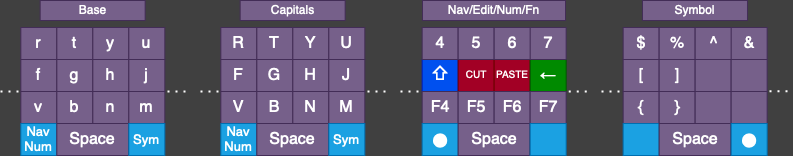

The diagram above was exported from draw.io. Its source (the exported page's mxGraphModel, read from the mxfile embedded in the PNG):
<mxGraphModel dx="-124" dy="2178" grid="0" gridSize="10" guides="1" tooltips="1" connect="1" arrows="0" fold="1" page="1" pageScale="1" pageWidth="850" pageHeight="1100" background="#404040" math="0" shadow="0">
  <root>
    <mxCell id="0" />
    <mxCell id="1" parent="0" />
    <mxCell id="r5_2eYFskkVI8h04WBeN-164" value="" style="group" parent="1" vertex="1" connectable="0">
      <mxGeometry x="878.0000000000002" y="-905" width="187.3399999999997" height="155" as="geometry" />
    </mxCell>
    <mxCell id="LZO36vIUFyBDVAd05VLG-5" value="f" style="rounded=0;whiteSpace=wrap;html=1;fontSize=16;labelBackgroundColor=none;fillColor=#76608a;fontColor=#ffffff;strokeColor=#432D57;" parent="r5_2eYFskkVI8h04WBeN-164" vertex="1">
      <mxGeometry x="20.329999999999927" y="59" width="36" height="32" as="geometry" />
    </mxCell>
    <mxCell id="LZO36vIUFyBDVAd05VLG-6" value="g" style="rounded=0;whiteSpace=wrap;html=1;fontSize=16;labelBackgroundColor=none;fillColor=#76608a;fontColor=#ffffff;strokeColor=#432D57;" parent="r5_2eYFskkVI8h04WBeN-164" vertex="1">
      <mxGeometry x="56.32999999999993" y="59" width="36" height="32" as="geometry" />
    </mxCell>
    <mxCell id="LZO36vIUFyBDVAd05VLG-17" value="h" style="rounded=0;whiteSpace=wrap;html=1;fontSize=16;labelBackgroundColor=none;fillColor=#76608a;fontColor=#ffffff;strokeColor=#432D57;" parent="r5_2eYFskkVI8h04WBeN-164" vertex="1">
      <mxGeometry x="92.32999999999993" y="59" width="36" height="32" as="geometry" />
    </mxCell>
    <mxCell id="LZO36vIUFyBDVAd05VLG-18" value="j" style="rounded=0;whiteSpace=wrap;html=1;fontSize=16;labelBackgroundColor=none;fillColor=#76608a;fontColor=#ffffff;strokeColor=#432D57;" parent="r5_2eYFskkVI8h04WBeN-164" vertex="1">
      <mxGeometry x="128.32999999999993" y="59" width="36" height="32" as="geometry" />
    </mxCell>
    <mxCell id="eH7jYblNOgfV9MiNX83g-1" value="v" style="rounded=0;whiteSpace=wrap;html=1;fontSize=16;labelBackgroundColor=none;fillColor=#76608a;fontColor=#ffffff;strokeColor=#432D57;" parent="r5_2eYFskkVI8h04WBeN-164" vertex="1">
      <mxGeometry x="20.329999999999927" y="91" width="36" height="32" as="geometry" />
    </mxCell>
    <mxCell id="eH7jYblNOgfV9MiNX83g-2" value="b" style="rounded=0;whiteSpace=wrap;html=1;fontSize=16;labelBackgroundColor=none;fillColor=#76608a;fontColor=#ffffff;strokeColor=#432D57;" parent="r5_2eYFskkVI8h04WBeN-164" vertex="1">
      <mxGeometry x="56.32999999999993" y="91" width="36" height="32" as="geometry" />
    </mxCell>
    <mxCell id="eH7jYblNOgfV9MiNX83g-3" value="n" style="rounded=0;whiteSpace=wrap;html=1;fontSize=16;labelBackgroundColor=none;fillColor=#76608a;fontColor=#ffffff;strokeColor=#432D57;" parent="r5_2eYFskkVI8h04WBeN-164" vertex="1">
      <mxGeometry x="92.32999999999993" y="91" width="36" height="32" as="geometry" />
    </mxCell>
    <mxCell id="eH7jYblNOgfV9MiNX83g-4" value="m" style="rounded=0;whiteSpace=wrap;html=1;fontSize=16;labelBackgroundColor=none;fillColor=#76608a;fontColor=#ffffff;strokeColor=#432D57;" parent="r5_2eYFskkVI8h04WBeN-164" vertex="1">
      <mxGeometry x="128.32999999999993" y="91" width="36" height="32" as="geometry" />
    </mxCell>
    <mxCell id="eH7jYblNOgfV9MiNX83g-5" value="&lt;div&gt;Nav&lt;/div&gt;&lt;div&gt;Num&lt;br&gt;&lt;/div&gt;" style="rounded=0;whiteSpace=wrap;html=1;fontSize=13;labelBackgroundColor=none;fillColor=#1ba1e2;fontColor=#ffffff;strokeColor=#006EAF;" parent="r5_2eYFskkVI8h04WBeN-164" vertex="1">
      <mxGeometry x="20.329999999999927" y="123" width="36" height="32" as="geometry" />
    </mxCell>
    <mxCell id="eH7jYblNOgfV9MiNX83g-6" value="Space" style="rounded=0;whiteSpace=wrap;html=1;fontSize=16;labelBackgroundColor=none;fillColor=#76608a;fontColor=#ffffff;strokeColor=#432D57;" parent="r5_2eYFskkVI8h04WBeN-164" vertex="1">
      <mxGeometry x="56.3299999999997" y="123" width="71.67" height="32" as="geometry" />
    </mxCell>
    <mxCell id="eH7jYblNOgfV9MiNX83g-8" value="Sym" style="rounded=0;whiteSpace=wrap;html=1;fontSize=13;labelBackgroundColor=none;fillColor=#1ba1e2;fontColor=#ffffff;strokeColor=#006EAF;" parent="r5_2eYFskkVI8h04WBeN-164" vertex="1">
      <mxGeometry x="128.32999999999993" y="123" width="36" height="32" as="geometry" />
    </mxCell>
    <mxCell id="eH7jYblNOgfV9MiNX83g-9" value="r" style="rounded=0;whiteSpace=wrap;html=1;fontSize=16;labelBackgroundColor=none;fillColor=#76608a;fontColor=#ffffff;strokeColor=#432D57;" parent="r5_2eYFskkVI8h04WBeN-164" vertex="1">
      <mxGeometry x="20.329999999999927" y="27" width="36" height="32" as="geometry" />
    </mxCell>
    <mxCell id="eH7jYblNOgfV9MiNX83g-10" value="t" style="rounded=0;whiteSpace=wrap;html=1;fontSize=16;labelBackgroundColor=none;fillColor=#76608a;fontColor=#ffffff;strokeColor=#432D57;" parent="r5_2eYFskkVI8h04WBeN-164" vertex="1">
      <mxGeometry x="56.32999999999993" y="27" width="36" height="32" as="geometry" />
    </mxCell>
    <mxCell id="eH7jYblNOgfV9MiNX83g-11" value="y" style="rounded=0;whiteSpace=wrap;html=1;fontSize=16;labelBackgroundColor=none;fillColor=#76608a;fontColor=#ffffff;strokeColor=#432D57;" parent="r5_2eYFskkVI8h04WBeN-164" vertex="1">
      <mxGeometry x="92.32999999999993" y="27" width="36" height="32" as="geometry" />
    </mxCell>
    <mxCell id="eH7jYblNOgfV9MiNX83g-12" value="u" style="rounded=0;whiteSpace=wrap;html=1;fontSize=16;labelBackgroundColor=none;fillColor=#76608a;fontColor=#ffffff;strokeColor=#432D57;" parent="r5_2eYFskkVI8h04WBeN-164" vertex="1">
      <mxGeometry x="128.32999999999993" y="27" width="36" height="32" as="geometry" />
    </mxCell>
    <mxCell id="eH7jYblNOgfV9MiNX83g-18" value="" style="endArrow=none;dashed=1;html=1;dashPattern=1 3;strokeWidth=2;rounded=0;labelBackgroundColor=none;fontColor=default;strokeColor=#FFFFFF;" parent="r5_2eYFskkVI8h04WBeN-164" edge="1">
      <mxGeometry width="50" height="50" relative="1" as="geometry">
        <mxPoint y="91" as="sourcePoint" />
        <mxPoint x="20.329999999999927" y="91" as="targetPoint" />
      </mxGeometry>
    </mxCell>
    <mxCell id="eH7jYblNOgfV9MiNX83g-19" value="" style="endArrow=none;dashed=1;html=1;dashPattern=1 3;strokeWidth=2;rounded=0;labelBackgroundColor=none;fontColor=default;strokeColor=#FFFFFF;" parent="r5_2eYFskkVI8h04WBeN-164" edge="1">
      <mxGeometry width="50" height="50" relative="1" as="geometry">
        <mxPoint x="167.00999999999976" y="91" as="sourcePoint" />
        <mxPoint x="187.3399999999997" y="91" as="targetPoint" />
      </mxGeometry>
    </mxCell>
    <mxCell id="eH7jYblNOgfV9MiNX83g-20" value="Base" style="rounded=0;whiteSpace=wrap;html=1;fontSize=12;labelBackgroundColor=none;fillColor=#76608a;fontColor=#ffffff;strokeColor=#432D57;" parent="r5_2eYFskkVI8h04WBeN-164" vertex="1">
      <mxGeometry x="39.659999999999854" width="105" height="20" as="geometry" />
    </mxCell>
    <mxCell id="r5_2eYFskkVI8h04WBeN-165" value="" style="group" parent="1" vertex="1" connectable="0">
      <mxGeometry x="1078" y="-905" width="187.3399999999997" height="155" as="geometry" />
    </mxCell>
    <mxCell id="r5_2eYFskkVI8h04WBeN-1" value="F" style="rounded=0;whiteSpace=wrap;html=1;fontSize=16;labelBackgroundColor=none;fillColor=#76608a;fontColor=#ffffff;strokeColor=#432D57;" parent="r5_2eYFskkVI8h04WBeN-165" vertex="1">
      <mxGeometry x="20.329999999999927" y="59" width="36" height="32" as="geometry" />
    </mxCell>
    <mxCell id="r5_2eYFskkVI8h04WBeN-2" value="G" style="rounded=0;whiteSpace=wrap;html=1;fontSize=16;labelBackgroundColor=none;fillColor=#76608a;fontColor=#ffffff;strokeColor=#432D57;" parent="r5_2eYFskkVI8h04WBeN-165" vertex="1">
      <mxGeometry x="56.32999999999993" y="59" width="36" height="32" as="geometry" />
    </mxCell>
    <mxCell id="r5_2eYFskkVI8h04WBeN-3" value="H" style="rounded=0;whiteSpace=wrap;html=1;fontSize=16;labelBackgroundColor=none;fillColor=#76608a;fontColor=#ffffff;strokeColor=#432D57;" parent="r5_2eYFskkVI8h04WBeN-165" vertex="1">
      <mxGeometry x="92.32999999999993" y="59" width="36" height="32" as="geometry" />
    </mxCell>
    <mxCell id="r5_2eYFskkVI8h04WBeN-4" value="J" style="rounded=0;whiteSpace=wrap;html=1;fontSize=16;labelBackgroundColor=none;fillColor=#76608a;fontColor=#ffffff;strokeColor=#432D57;" parent="r5_2eYFskkVI8h04WBeN-165" vertex="1">
      <mxGeometry x="128.32999999999993" y="59" width="36" height="32" as="geometry" />
    </mxCell>
    <mxCell id="r5_2eYFskkVI8h04WBeN-5" value="V" style="rounded=0;whiteSpace=wrap;html=1;fontSize=16;labelBackgroundColor=none;fillColor=#76608a;fontColor=#ffffff;strokeColor=#432D57;" parent="r5_2eYFskkVI8h04WBeN-165" vertex="1">
      <mxGeometry x="20.329999999999927" y="91" width="36" height="32" as="geometry" />
    </mxCell>
    <mxCell id="r5_2eYFskkVI8h04WBeN-6" value="B" style="rounded=0;whiteSpace=wrap;html=1;fontSize=16;labelBackgroundColor=none;fillColor=#76608a;fontColor=#ffffff;strokeColor=#432D57;" parent="r5_2eYFskkVI8h04WBeN-165" vertex="1">
      <mxGeometry x="56.32999999999993" y="91" width="36" height="32" as="geometry" />
    </mxCell>
    <mxCell id="r5_2eYFskkVI8h04WBeN-7" value="N" style="rounded=0;whiteSpace=wrap;html=1;fontSize=16;labelBackgroundColor=none;fillColor=#76608a;fontColor=#ffffff;strokeColor=#432D57;" parent="r5_2eYFskkVI8h04WBeN-165" vertex="1">
      <mxGeometry x="92.32999999999993" y="91" width="36" height="32" as="geometry" />
    </mxCell>
    <mxCell id="r5_2eYFskkVI8h04WBeN-8" value="M" style="rounded=0;whiteSpace=wrap;html=1;fontSize=16;labelBackgroundColor=none;fillColor=#76608a;fontColor=#ffffff;strokeColor=#432D57;" parent="r5_2eYFskkVI8h04WBeN-165" vertex="1">
      <mxGeometry x="128.32999999999993" y="91" width="36" height="32" as="geometry" />
    </mxCell>
    <mxCell id="r5_2eYFskkVI8h04WBeN-9" value="&lt;div&gt;Nav&lt;/div&gt;&lt;div&gt;Num&lt;br&gt;&lt;/div&gt;" style="rounded=0;whiteSpace=wrap;html=1;fontSize=13;labelBackgroundColor=none;fillColor=#1ba1e2;fontColor=#ffffff;strokeColor=#006EAF;" parent="r5_2eYFskkVI8h04WBeN-165" vertex="1">
      <mxGeometry x="20.329999999999927" y="123" width="36" height="32" as="geometry" />
    </mxCell>
    <mxCell id="r5_2eYFskkVI8h04WBeN-10" value="Space" style="rounded=0;whiteSpace=wrap;html=1;fontSize=16;labelBackgroundColor=none;fillColor=#76608a;fontColor=#ffffff;strokeColor=#432D57;" parent="r5_2eYFskkVI8h04WBeN-165" vertex="1">
      <mxGeometry x="56.3299999999997" y="123" width="71.67" height="32" as="geometry" />
    </mxCell>
    <mxCell id="r5_2eYFskkVI8h04WBeN-11" value="Sym" style="rounded=0;whiteSpace=wrap;html=1;fontSize=13;labelBackgroundColor=none;fillColor=#1ba1e2;strokeColor=#006EAF;fontColor=#ffffff;" parent="r5_2eYFskkVI8h04WBeN-165" vertex="1">
      <mxGeometry x="128.32999999999993" y="123" width="36" height="32" as="geometry" />
    </mxCell>
    <mxCell id="r5_2eYFskkVI8h04WBeN-12" value="R" style="rounded=0;whiteSpace=wrap;html=1;fontSize=16;labelBackgroundColor=none;fillColor=#76608a;fontColor=#ffffff;strokeColor=#432D57;" parent="r5_2eYFskkVI8h04WBeN-165" vertex="1">
      <mxGeometry x="20.329999999999927" y="27" width="36" height="32" as="geometry" />
    </mxCell>
    <mxCell id="r5_2eYFskkVI8h04WBeN-13" value="T" style="rounded=0;whiteSpace=wrap;html=1;fontSize=16;labelBackgroundColor=none;fillColor=#76608a;fontColor=#ffffff;strokeColor=#432D57;" parent="r5_2eYFskkVI8h04WBeN-165" vertex="1">
      <mxGeometry x="56.32999999999993" y="27" width="36" height="32" as="geometry" />
    </mxCell>
    <mxCell id="r5_2eYFskkVI8h04WBeN-14" value="Y" style="rounded=0;whiteSpace=wrap;html=1;fontSize=16;labelBackgroundColor=none;fillColor=#76608a;fontColor=#ffffff;strokeColor=#432D57;" parent="r5_2eYFskkVI8h04WBeN-165" vertex="1">
      <mxGeometry x="92.32999999999993" y="27" width="36" height="32" as="geometry" />
    </mxCell>
    <mxCell id="r5_2eYFskkVI8h04WBeN-15" value="U" style="rounded=0;whiteSpace=wrap;html=1;fontSize=16;labelBackgroundColor=none;fillColor=#76608a;fontColor=#ffffff;strokeColor=#432D57;" parent="r5_2eYFskkVI8h04WBeN-165" vertex="1">
      <mxGeometry x="128.32999999999993" y="27" width="36" height="32" as="geometry" />
    </mxCell>
    <mxCell id="r5_2eYFskkVI8h04WBeN-16" value="" style="endArrow=none;dashed=1;html=1;dashPattern=1 3;strokeWidth=2;rounded=0;labelBackgroundColor=none;fontColor=default;fillColor=#76608a;strokeColor=#FFFFFF;" parent="r5_2eYFskkVI8h04WBeN-165" edge="1">
      <mxGeometry width="50" height="50" relative="1" as="geometry">
        <mxPoint y="91" as="sourcePoint" />
        <mxPoint x="20.329999999999927" y="91" as="targetPoint" />
      </mxGeometry>
    </mxCell>
    <mxCell id="r5_2eYFskkVI8h04WBeN-17" value="" style="endArrow=none;dashed=1;html=1;dashPattern=1 3;strokeWidth=2;rounded=0;labelBackgroundColor=none;fontColor=default;fillColor=#76608a;strokeColor=#FFFFFF;" parent="r5_2eYFskkVI8h04WBeN-165" edge="1">
      <mxGeometry width="50" height="50" relative="1" as="geometry">
        <mxPoint x="167.00999999999976" y="91" as="sourcePoint" />
        <mxPoint x="187.3399999999997" y="91" as="targetPoint" />
      </mxGeometry>
    </mxCell>
    <mxCell id="r5_2eYFskkVI8h04WBeN-18" value="Capitals" style="rounded=0;whiteSpace=wrap;html=1;fontSize=12;labelBackgroundColor=none;fillColor=#76608a;fontColor=#ffffff;strokeColor=#432D57;" parent="r5_2eYFskkVI8h04WBeN-165" vertex="1">
      <mxGeometry x="39.659999999999854" width="105" height="20" as="geometry" />
    </mxCell>
    <mxCell id="r5_2eYFskkVI8h04WBeN-166" value="" style="group" parent="1" vertex="1" connectable="0">
      <mxGeometry x="1278" y="-905" width="188.65999999999985" height="155" as="geometry" />
    </mxCell>
    <mxCell id="eH7jYblNOgfV9MiNX83g-21" value="&lt;font style=&quot;font-size: 18px;&quot;&gt;⇧&lt;/font&gt;" style="rounded=0;whiteSpace=wrap;html=1;fontSize=16;labelBackgroundColor=none;fillColor=#0050ef;strokeColor=#001DBC;fontColor=#ffffff;" parent="r5_2eYFskkVI8h04WBeN-166" vertex="1">
      <mxGeometry x="21.65000000000009" y="59" width="36" height="32" as="geometry" />
    </mxCell>
    <mxCell id="eH7jYblNOgfV9MiNX83g-22" value="CUT" style="rounded=0;whiteSpace=wrap;html=1;fontSize=10;labelBackgroundColor=none;fillColor=#a20025;strokeColor=#6F0000;gradientDirection=south;glass=0;shadow=0;fontColor=#ffffff;" parent="r5_2eYFskkVI8h04WBeN-166" vertex="1">
      <mxGeometry x="57.65000000000009" y="59" width="36" height="32" as="geometry" />
    </mxCell>
    <mxCell id="eH7jYblNOgfV9MiNX83g-23" value="PASTE" style="rounded=0;whiteSpace=wrap;html=1;fontSize=10;labelBackgroundColor=none;fillColor=#a20025;fontColor=#ffffff;strokeColor=#6F0000;" parent="r5_2eYFskkVI8h04WBeN-166" vertex="1">
      <mxGeometry x="93.65000000000009" y="59" width="36" height="32" as="geometry" />
    </mxCell>
    <mxCell id="eH7jYblNOgfV9MiNX83g-24" value="←" style="rounded=0;whiteSpace=wrap;html=1;fontSize=16;labelBackgroundColor=none;fillColor=#008a00;strokeColor=#005700;fontColor=#ffffff;" parent="r5_2eYFskkVI8h04WBeN-166" vertex="1">
      <mxGeometry x="129.6500000000001" y="59" width="36" height="32" as="geometry" />
    </mxCell>
    <mxCell id="eH7jYblNOgfV9MiNX83g-25" value="F4" style="rounded=0;whiteSpace=wrap;html=1;fontSize=16;labelBackgroundColor=none;fillColor=#76608a;fontColor=#ffffff;strokeColor=#432D57;" parent="r5_2eYFskkVI8h04WBeN-166" vertex="1">
      <mxGeometry x="21.65000000000009" y="91" width="36" height="32" as="geometry" />
    </mxCell>
    <mxCell id="eH7jYblNOgfV9MiNX83g-26" value="F5" style="rounded=0;whiteSpace=wrap;html=1;fontSize=16;labelBackgroundColor=none;fillColor=#76608a;fontColor=#ffffff;strokeColor=#432D57;" parent="r5_2eYFskkVI8h04WBeN-166" vertex="1">
      <mxGeometry x="57.65000000000009" y="91" width="36" height="32" as="geometry" />
    </mxCell>
    <mxCell id="eH7jYblNOgfV9MiNX83g-27" value="F6" style="rounded=0;whiteSpace=wrap;html=1;fontSize=16;labelBackgroundColor=none;fillColor=#76608a;fontColor=#ffffff;strokeColor=#432D57;" parent="r5_2eYFskkVI8h04WBeN-166" vertex="1">
      <mxGeometry x="93.65000000000009" y="91" width="36" height="32" as="geometry" />
    </mxCell>
    <mxCell id="eH7jYblNOgfV9MiNX83g-28" value="F7" style="rounded=0;whiteSpace=wrap;html=1;fontSize=16;labelBackgroundColor=none;fillColor=#76608a;strokeColor=#432D57;fontColor=#ffffff;" parent="r5_2eYFskkVI8h04WBeN-166" vertex="1">
      <mxGeometry x="129.6500000000001" y="91" width="36" height="32" as="geometry" />
    </mxCell>
    <mxCell id="eH7jYblNOgfV9MiNX83g-29" value="⬤" style="rounded=0;whiteSpace=wrap;html=1;fontSize=13;labelBackgroundColor=none;fillColor=#1ba1e2;strokeColor=#006EAF;fontColor=#ffffff;" parent="r5_2eYFskkVI8h04WBeN-166" vertex="1">
      <mxGeometry x="21.65000000000009" y="123" width="36" height="32" as="geometry" />
    </mxCell>
    <mxCell id="eH7jYblNOgfV9MiNX83g-30" value="Space" style="rounded=0;whiteSpace=wrap;html=1;fontSize=16;labelBackgroundColor=none;fillColor=#76608a;fontColor=#ffffff;strokeColor=#432D57;" parent="r5_2eYFskkVI8h04WBeN-166" vertex="1">
      <mxGeometry x="57.649999999999864" y="123" width="71.67" height="32" as="geometry" />
    </mxCell>
    <mxCell id="eH7jYblNOgfV9MiNX83g-31" value="" style="rounded=0;whiteSpace=wrap;html=1;fontSize=13;labelBackgroundColor=none;fillColor=#1ba1e2;strokeColor=#006EAF;fontColor=#ffffff;" parent="r5_2eYFskkVI8h04WBeN-166" vertex="1">
      <mxGeometry x="129.6500000000001" y="123" width="36" height="32" as="geometry" />
    </mxCell>
    <mxCell id="eH7jYblNOgfV9MiNX83g-32" value="4" style="rounded=0;whiteSpace=wrap;html=1;fontSize=16;labelBackgroundColor=none;fillColor=#76608a;fontColor=#ffffff;strokeColor=#432D57;" parent="r5_2eYFskkVI8h04WBeN-166" vertex="1">
      <mxGeometry x="21.65000000000009" y="27" width="36" height="32" as="geometry" />
    </mxCell>
    <mxCell id="eH7jYblNOgfV9MiNX83g-33" value="5" style="rounded=0;whiteSpace=wrap;html=1;fontSize=16;labelBackgroundColor=none;fillColor=#76608a;fontColor=#ffffff;strokeColor=#432D57;" parent="r5_2eYFskkVI8h04WBeN-166" vertex="1">
      <mxGeometry x="57.65000000000009" y="27" width="36" height="32" as="geometry" />
    </mxCell>
    <mxCell id="eH7jYblNOgfV9MiNX83g-34" value="6" style="rounded=0;whiteSpace=wrap;html=1;fontSize=16;labelBackgroundColor=none;fillColor=#76608a;strokeColor=#432D57;fontColor=#ffffff;" parent="r5_2eYFskkVI8h04WBeN-166" vertex="1">
      <mxGeometry x="93.65000000000009" y="27" width="36.35" height="32" as="geometry" />
    </mxCell>
    <mxCell id="eH7jYblNOgfV9MiNX83g-35" value="7" style="rounded=0;whiteSpace=wrap;html=1;fontSize=16;labelBackgroundColor=none;fillColor=#76608a;strokeColor=#432D57;fontColor=#ffffff;" parent="r5_2eYFskkVI8h04WBeN-166" vertex="1">
      <mxGeometry x="129.6500000000001" y="27" width="36" height="32" as="geometry" />
    </mxCell>
    <mxCell id="eH7jYblNOgfV9MiNX83g-36" value="" style="endArrow=none;dashed=1;html=1;dashPattern=1 3;strokeWidth=2;rounded=0;labelBackgroundColor=none;fontColor=default;fillColor=#76608a;strokeColor=#FFFFFF;" parent="r5_2eYFskkVI8h04WBeN-166" edge="1">
      <mxGeometry width="50" height="50" relative="1" as="geometry">
        <mxPoint y="91" as="sourcePoint" />
        <mxPoint x="20.329999999999927" y="91" as="targetPoint" />
      </mxGeometry>
    </mxCell>
    <mxCell id="eH7jYblNOgfV9MiNX83g-37" value="" style="endArrow=none;dashed=1;html=1;dashPattern=1 3;strokeWidth=2;rounded=0;labelBackgroundColor=none;fontColor=default;fillColor=#76608a;strokeColor=#FFFFFF;" parent="r5_2eYFskkVI8h04WBeN-166" edge="1">
      <mxGeometry width="50" height="50" relative="1" as="geometry">
        <mxPoint x="168.32999999999993" y="91" as="sourcePoint" />
        <mxPoint x="188.65999999999985" y="91" as="targetPoint" />
      </mxGeometry>
    </mxCell>
    <mxCell id="eH7jYblNOgfV9MiNX83g-38" value="&lt;div&gt;Nav/Edit/Num/Fn&lt;/div&gt;" style="rounded=0;whiteSpace=wrap;html=1;fontSize=12;labelBackgroundColor=none;fillColor=#76608a;fontColor=#ffffff;strokeColor=#432D57;" parent="r5_2eYFskkVI8h04WBeN-166" vertex="1">
      <mxGeometry x="22" width="143" height="20" as="geometry" />
    </mxCell>
    <mxCell id="r5_2eYFskkVI8h04WBeN-170" value="" style="group" parent="1" vertex="1" connectable="0">
      <mxGeometry x="1478.9999999999998" y="-905" width="188.32999999999993" height="155" as="geometry" />
    </mxCell>
    <mxCell id="eH7jYblNOgfV9MiNX83g-55" value="" style="endArrow=none;dashed=1;html=1;dashPattern=1 3;strokeWidth=2;rounded=0;labelBackgroundColor=none;fontColor=default;strokeColor=#FFFFFF;" parent="r5_2eYFskkVI8h04WBeN-170" edge="1">
      <mxGeometry width="50" height="50" relative="1" as="geometry">
        <mxPoint x="168" y="90.72000000000003" as="sourcePoint" />
        <mxPoint x="188.32999999999993" y="90.72000000000003" as="targetPoint" />
      </mxGeometry>
    </mxCell>
    <mxCell id="eH7jYblNOgfV9MiNX83g-39" value="[" style="rounded=0;whiteSpace=wrap;html=1;fontSize=16;labelBackgroundColor=none;fillColor=#76608a;fontColor=#ffffff;strokeColor=#432D57;" parent="r5_2eYFskkVI8h04WBeN-170" vertex="1">
      <mxGeometry x="21.65000000000009" y="59" width="36" height="32" as="geometry" />
    </mxCell>
    <mxCell id="eH7jYblNOgfV9MiNX83g-40" value="]" style="rounded=0;whiteSpace=wrap;html=1;fontSize=16;labelBackgroundColor=none;fillColor=#76608a;fontColor=#ffffff;strokeColor=#432D57;" parent="r5_2eYFskkVI8h04WBeN-170" vertex="1">
      <mxGeometry x="57.65000000000009" y="59" width="36" height="32" as="geometry" />
    </mxCell>
    <mxCell id="eH7jYblNOgfV9MiNX83g-41" value="" style="rounded=0;whiteSpace=wrap;html=1;fontSize=16;labelBackgroundColor=none;fillColor=#76608a;fontColor=#ffffff;strokeColor=#432D57;" parent="r5_2eYFskkVI8h04WBeN-170" vertex="1">
      <mxGeometry x="93.65000000000009" y="59" width="36" height="32" as="geometry" />
    </mxCell>
    <mxCell id="eH7jYblNOgfV9MiNX83g-42" value="" style="rounded=0;whiteSpace=wrap;html=1;fontSize=16;labelBackgroundColor=none;fillColor=#76608a;fontColor=#ffffff;strokeColor=#432D57;" parent="r5_2eYFskkVI8h04WBeN-170" vertex="1">
      <mxGeometry x="129.6500000000001" y="59" width="36" height="32" as="geometry" />
    </mxCell>
    <mxCell id="eH7jYblNOgfV9MiNX83g-43" value="{" style="rounded=0;whiteSpace=wrap;html=1;fontSize=16;labelBackgroundColor=none;fillColor=#76608a;fontColor=#ffffff;strokeColor=#432D57;" parent="r5_2eYFskkVI8h04WBeN-170" vertex="1">
      <mxGeometry x="21.65000000000009" y="91" width="36" height="32" as="geometry" />
    </mxCell>
    <mxCell id="eH7jYblNOgfV9MiNX83g-44" value="}" style="rounded=0;whiteSpace=wrap;html=1;fontSize=16;labelBackgroundColor=none;fillColor=#76608a;fontColor=#ffffff;strokeColor=#432D57;" parent="r5_2eYFskkVI8h04WBeN-170" vertex="1">
      <mxGeometry x="57.65000000000009" y="91" width="36" height="32" as="geometry" />
    </mxCell>
    <mxCell id="eH7jYblNOgfV9MiNX83g-45" value="" style="rounded=0;whiteSpace=wrap;html=1;fontSize=16;labelBackgroundColor=none;fillColor=#76608a;fontColor=#ffffff;strokeColor=#432D57;" parent="r5_2eYFskkVI8h04WBeN-170" vertex="1">
      <mxGeometry x="93.65000000000009" y="91" width="36" height="32" as="geometry" />
    </mxCell>
    <mxCell id="eH7jYblNOgfV9MiNX83g-46" value="" style="rounded=0;whiteSpace=wrap;html=1;fontSize=16;labelBackgroundColor=none;fillColor=#76608a;fontColor=#ffffff;strokeColor=#432D57;" parent="r5_2eYFskkVI8h04WBeN-170" vertex="1">
      <mxGeometry x="129.6500000000001" y="91" width="36" height="32" as="geometry" />
    </mxCell>
    <mxCell id="eH7jYblNOgfV9MiNX83g-47" value="" style="rounded=0;whiteSpace=wrap;html=1;fontSize=13;labelBackgroundColor=none;fillColor=#1ba1e2;strokeColor=#006EAF;fontColor=#ffffff;" parent="r5_2eYFskkVI8h04WBeN-170" vertex="1">
      <mxGeometry x="21.65000000000009" y="123" width="36" height="32" as="geometry" />
    </mxCell>
    <mxCell id="eH7jYblNOgfV9MiNX83g-48" value="Space" style="rounded=0;whiteSpace=wrap;html=1;fontSize=16;labelBackgroundColor=none;fillColor=#76608a;fontColor=#ffffff;strokeColor=#432D57;" parent="r5_2eYFskkVI8h04WBeN-170" vertex="1">
      <mxGeometry x="57.649999999999864" y="123" width="71.67" height="32" as="geometry" />
    </mxCell>
    <mxCell id="eH7jYblNOgfV9MiNX83g-49" value="⬤" style="rounded=0;whiteSpace=wrap;html=1;fontSize=13;labelBackgroundColor=none;fillColor=#1ba1e2;fontColor=#ffffff;strokeColor=#006EAF;" parent="r5_2eYFskkVI8h04WBeN-170" vertex="1">
      <mxGeometry x="129.6500000000001" y="123" width="36" height="32" as="geometry" />
    </mxCell>
    <mxCell id="eH7jYblNOgfV9MiNX83g-50" value="$" style="rounded=0;whiteSpace=wrap;html=1;fontSize=16;labelBackgroundColor=none;fillColor=#76608a;fontColor=#ffffff;strokeColor=#432D57;" parent="r5_2eYFskkVI8h04WBeN-170" vertex="1">
      <mxGeometry x="21.65000000000009" y="27" width="36" height="32" as="geometry" />
    </mxCell>
    <mxCell id="eH7jYblNOgfV9MiNX83g-51" value="%" style="rounded=0;whiteSpace=wrap;html=1;fontSize=16;labelBackgroundColor=none;fillColor=#76608a;fontColor=#ffffff;strokeColor=#432D57;" parent="r5_2eYFskkVI8h04WBeN-170" vertex="1">
      <mxGeometry x="57.65000000000009" y="27" width="36" height="32" as="geometry" />
    </mxCell>
    <mxCell id="eH7jYblNOgfV9MiNX83g-52" value="^" style="rounded=0;whiteSpace=wrap;html=1;fontSize=16;labelBackgroundColor=none;fillColor=#76608a;fontColor=#ffffff;strokeColor=#432D57;" parent="r5_2eYFskkVI8h04WBeN-170" vertex="1">
      <mxGeometry x="93.65000000000009" y="27" width="36.35" height="32" as="geometry" />
    </mxCell>
    <mxCell id="eH7jYblNOgfV9MiNX83g-53" value="&amp;amp;" style="rounded=0;whiteSpace=wrap;html=1;fontSize=16;labelBackgroundColor=none;fillColor=#76608a;fontColor=#ffffff;strokeColor=#432D57;" parent="r5_2eYFskkVI8h04WBeN-170" vertex="1">
      <mxGeometry x="129.6500000000001" y="27" width="36" height="32" as="geometry" />
    </mxCell>
    <mxCell id="eH7jYblNOgfV9MiNX83g-54" value="" style="endArrow=none;dashed=1;html=1;dashPattern=1 3;strokeWidth=2;rounded=0;labelBackgroundColor=none;fontColor=default;fillColor=#76608a;strokeColor=#FFFFFF;" parent="r5_2eYFskkVI8h04WBeN-170" edge="1">
      <mxGeometry width="50" height="50" relative="1" as="geometry">
        <mxPoint y="91" as="sourcePoint" />
        <mxPoint x="20.329999999999927" y="91" as="targetPoint" />
      </mxGeometry>
    </mxCell>
    <mxCell id="eH7jYblNOgfV9MiNX83g-56" value="Symbol" style="rounded=0;whiteSpace=wrap;html=1;fontSize=12;labelBackgroundColor=none;fillColor=#76608a;fontColor=#ffffff;strokeColor=#432D57;" parent="r5_2eYFskkVI8h04WBeN-170" vertex="1">
      <mxGeometry x="40.98000000000002" width="105" height="20" as="geometry" />
    </mxCell>
  </root>
</mxGraphModel>